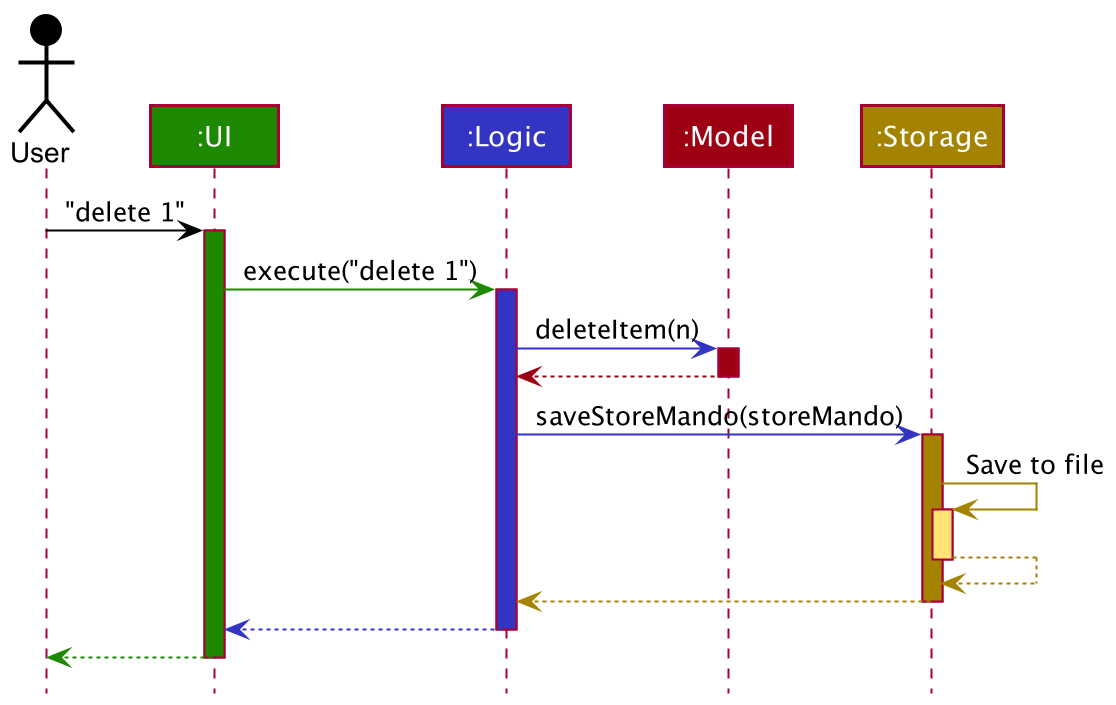

The diagram above was rendered by PlantUML. Its source (embedded in the PNG):
@startuml
!include style.puml

Actor User as user USER_COLOR
Participant ":UI" as ui UI_COLOR
Participant ":Logic" as logic LOGIC_COLOR
Participant ":Model" as model MODEL_COLOR
Participant ":Storage" as storage STORAGE_COLOR

user -[USER_COLOR]> ui : "delete 1"
activate ui UI_COLOR

ui -[UI_COLOR]> logic : execute("delete 1")
activate logic LOGIC_COLOR

logic -[LOGIC_COLOR]> model : deleteItem(n)
activate model MODEL_COLOR

model -[MODEL_COLOR]-> logic
deactivate model

logic -[LOGIC_COLOR]> storage : saveStoreMando(storeMando)
activate storage STORAGE_COLOR

storage -[STORAGE_COLOR]> storage : Save to file
activate storage STORAGE_COLOR_T1
storage --[STORAGE_COLOR]> storage
deactivate storage

storage --[STORAGE_COLOR]> logic
deactivate storage

logic --[LOGIC_COLOR]> ui
deactivate logic

ui--[UI_COLOR]> user
deactivate ui
@enduml